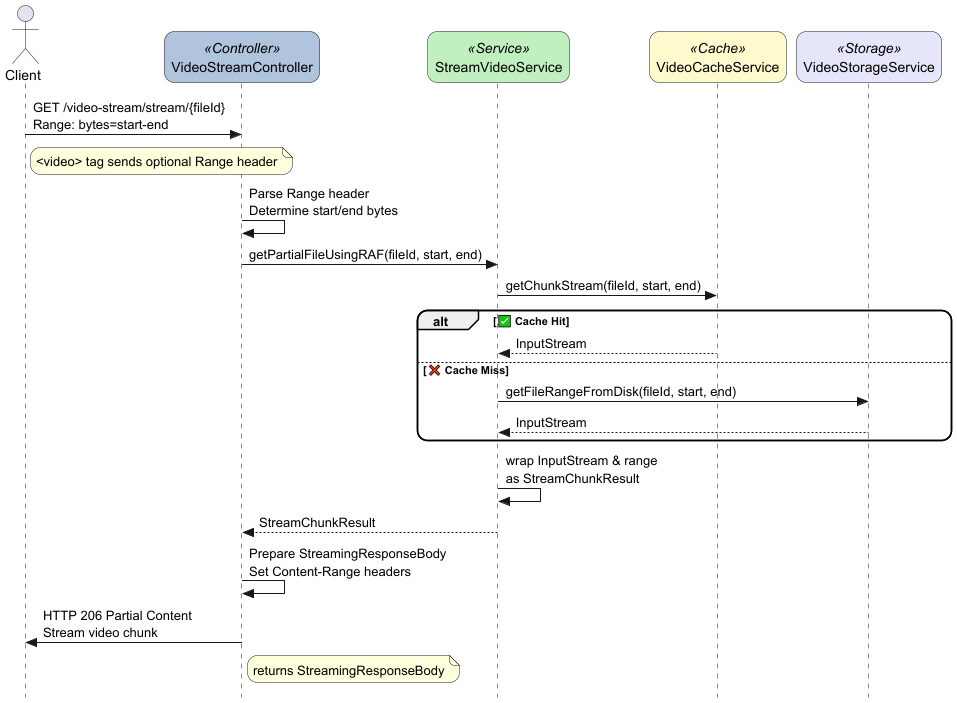

The diagram above was rendered by PlantUML. Its source (embedded in the PNG):
@startuml
skinparam monochrome false
skinparam shadowing true
skinparam roundcorner 20
skinparam style strictuml

' Define colors for participants
skinparam Participant {
    BackgroundColor<<Controller>> #B0C4DE
    BackgroundColor<<Service>> #C0F0C0
    BackgroundColor<<Cache>> #FFFACD
    BackgroundColor<<Storage>> #E6E6FA
}

actor Client
participant "VideoStreamController" as Controller <<Controller>>
participant "StreamVideoService" as Service <<Service>>
participant "VideoCacheService" as Cache <<Cache>>
participant "VideoStorageService" as Storage <<Storage>>

Client -> Controller : GET /video-stream/stream/{fileId}\nRange: bytes=start-end
note right of Client : <video> tag sends optional Range header

Controller -> Controller : Parse Range header\nDetermine start/end bytes
Controller -> Service : getPartialFileUsingRAF(fileId, start, end)

Service -> Cache : getChunkStream(fileId, start, end)
alt ✅ Cache Hit
    Cache --> Service : InputStream
else ❌ Cache Miss
    Service -> Storage : getFileRangeFromDisk(fileId, start, end)
    Storage --> Service : InputStream
end

Service -> Service : wrap InputStream & range\nas StreamChunkResult
Service --> Controller : StreamChunkResult

Controller -> Controller : Prepare StreamingResponseBody\nSet Content-Range headers
Controller -> Client : HTTP 206 Partial Content\nStream video chunk
note right of Controller : returns StreamingResponseBody

@enduml